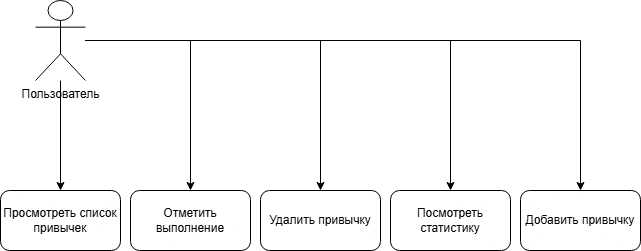

The diagram above was exported from draw.io. Its source (the exported page's mxGraphModel, read from the mxfile embedded in the PNG):
<mxGraphModel dx="1003" dy="562" grid="1" gridSize="10" guides="1" tooltips="1" connect="1" arrows="1" fold="1" page="1" pageScale="1" pageWidth="850" pageHeight="1100" math="0" shadow="0">
  <root>
    <mxCell id="0" />
    <mxCell id="1" parent="0" />
    <mxCell id="rIT0rp9etdxF8RvpIMv5-4" edge="1" parent="1" source="rIT0rp9etdxF8RvpIMv5-1" style="edgeStyle=orthogonalEdgeStyle;rounded=0;orthogonalLoop=1;jettySize=auto;html=1;" target="rIT0rp9etdxF8RvpIMv5-3">
      <mxGeometry relative="1" as="geometry" />
    </mxCell>
    <mxCell id="rIT0rp9etdxF8RvpIMv5-6" edge="1" parent="1" source="rIT0rp9etdxF8RvpIMv5-1" style="edgeStyle=orthogonalEdgeStyle;rounded=0;orthogonalLoop=1;jettySize=auto;html=1;" target="rIT0rp9etdxF8RvpIMv5-5">
      <mxGeometry relative="1" as="geometry" />
    </mxCell>
    <mxCell id="rIT0rp9etdxF8RvpIMv5-13" edge="1" parent="1" source="rIT0rp9etdxF8RvpIMv5-1" style="edgeStyle=orthogonalEdgeStyle;rounded=0;orthogonalLoop=1;jettySize=auto;html=1;" target="rIT0rp9etdxF8RvpIMv5-8">
      <mxGeometry relative="1" as="geometry" />
    </mxCell>
    <mxCell id="rIT0rp9etdxF8RvpIMv5-15" edge="1" parent="1" source="rIT0rp9etdxF8RvpIMv5-1" style="edgeStyle=orthogonalEdgeStyle;rounded=0;orthogonalLoop=1;jettySize=auto;html=1;" target="rIT0rp9etdxF8RvpIMv5-9">
      <mxGeometry relative="1" as="geometry" />
    </mxCell>
    <mxCell id="rIT0rp9etdxF8RvpIMv5-16" edge="1" parent="1" source="rIT0rp9etdxF8RvpIMv5-1" style="edgeStyle=orthogonalEdgeStyle;rounded=0;orthogonalLoop=1;jettySize=auto;html=1;" target="rIT0rp9etdxF8RvpIMv5-10">
      <mxGeometry relative="1" as="geometry" />
    </mxCell>
    <mxCell id="rIT0rp9etdxF8RvpIMv5-1" parent="1" style="shape=umlActor;verticalLabelPosition=bottom;verticalAlign=top;html=1;outlineConnect=0;" value="Пользователь" vertex="1">
      <mxGeometry height="80" width="50" x="155" y="60" as="geometry" />
    </mxCell>
    <mxCell id="rIT0rp9etdxF8RvpIMv5-3" parent="1" style="rounded=1;whiteSpace=wrap;html=1;" value="Добавить привычку" vertex="1">
      <mxGeometry height="60" width="120" x="640" y="250" as="geometry" />
    </mxCell>
    <mxCell id="rIT0rp9etdxF8RvpIMv5-5" parent="1" style="rounded=1;whiteSpace=wrap;html=1;" value="Просмотреть список привычек" vertex="1">
      <mxGeometry height="60" width="120" x="120" y="250" as="geometry" />
    </mxCell>
    <mxCell id="rIT0rp9etdxF8RvpIMv5-8" parent="1" style="rounded=1;whiteSpace=wrap;html=1;" value="Отметить выполнение" vertex="1">
      <mxGeometry height="60" width="120" x="250" y="250" as="geometry" />
    </mxCell>
    <mxCell id="rIT0rp9etdxF8RvpIMv5-9" parent="1" style="rounded=1;whiteSpace=wrap;html=1;" value="Посмотреть статистику" vertex="1">
      <mxGeometry height="60" width="120" x="510" y="250" as="geometry" />
    </mxCell>
    <mxCell id="rIT0rp9etdxF8RvpIMv5-10" parent="1" style="rounded=1;whiteSpace=wrap;html=1;" value="Удалить привычку" vertex="1">
      <mxGeometry height="60" width="120" x="380" y="250" as="geometry" />
    </mxCell>
  </root>
</mxGraphModel>